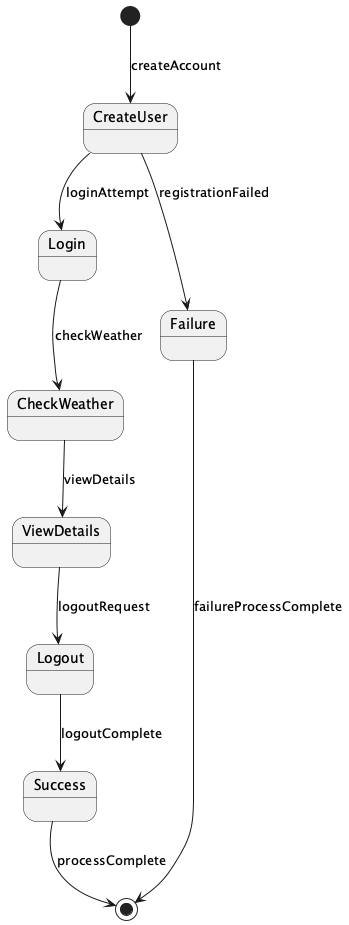

The diagram above was rendered by PlantUML. Its source (embedded in the PNG):
@startuml
[*] --> CreateUser : createAccount
CreateUser --> Login : loginAttempt
Login --> CheckWeather : checkWeather
CheckWeather --> ViewDetails : viewDetails
ViewDetails --> Logout : logoutRequest
Logout --> Success : logoutComplete
Success --> [*] : processComplete

CreateUser --> Failure : registrationFailed
Failure --> [*] : failureProcessComplete
@enduml